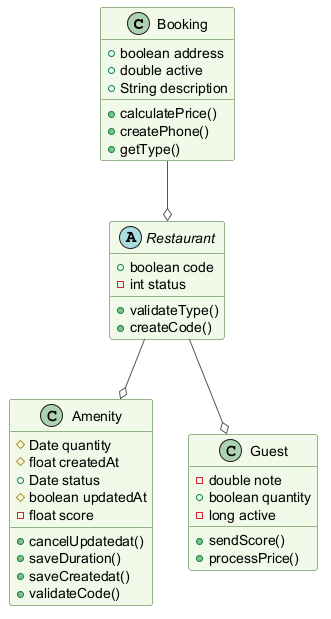

The diagram above was rendered by PlantUML. Its source (embedded in the PNG):
@startuml
skinparam backgroundColor #FFFFFF
skinparam classBackgroundColor #F1F8E9
skinparam classBorderColor #33691E
skinparam ArrowColor #555555
class Booking {
  +boolean address
  +double active
  +String description
  +calculatePrice()
  +createPhone()
  +getType()
}
class Amenity {
  #Date quantity
  #float createdAt
  +Date status
  #boolean updatedAt
  -float score
  +cancelUpdatedat()
  +saveDuration()
  +saveCreatedat()
  +validateCode()
}
class Guest {
  -double note
  +boolean quantity
  -long active
  +sendScore()
  +processPrice()
}
abstract class Restaurant {
  +boolean code
  -int status
  +validateType()
  +createCode()
}
Restaurant --o Guest
Booking --o Restaurant
Restaurant --o Amenity
@enduml